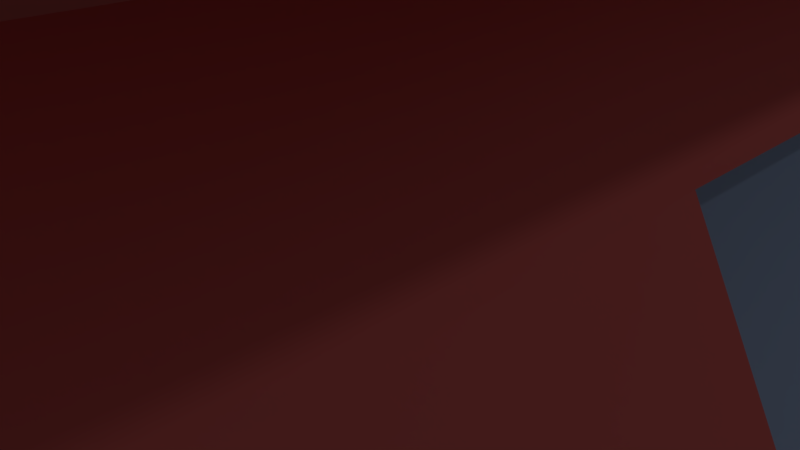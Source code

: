 # Source: hall_cargo_section.blend  (saved by Blender 2.78.0; exported with 4.5.12 LTS)
import bpy
from mathutils import Matrix  # noqa: F401  (used for matrix-valued properties, if any)

bpy.ops.wm.read_factory_settings(use_empty=True)
scene = bpy.context.scene
scene.name = 'Scene'

# ---- collections
col_collection_1 = bpy.data.collections.new('Collection 1'); scene.collection.children.link(col_collection_1)
col_collection_5 = bpy.data.collections.new('Collection 5'); scene.collection.children.link(col_collection_5)

# ---- materials (node trees are filled in below, after node groups)
mat_hull_basic = bpy.data.materials.new('Hull Basic')
mat_hull_basic.alpha_threshold = 0.0
mat_hull_basic.use_transparent_shadow = False
mat_hull_basic.diffuse_color = (0.8, 0.1678, 0.1586, 1.0)
mat_hull_basic.roughness = 0.5
mat_upper_door = bpy.data.materials.new('Upper Door')
mat_upper_door.alpha_threshold = 0.0
mat_upper_door.use_transparent_shadow = False
mat_upper_door.diffuse_color = (0.3993, 0.5348, 0.8, 1.0)
mat_upper_door.roughness = 0.5
mat_lower_door = bpy.data.materials.new('Lower Door')
mat_lower_door.alpha_threshold = 0.0
mat_lower_door.use_transparent_shadow = False
mat_lower_door.diffuse_color = (0.7478, 0.8, 0.464, 1.0)
mat_lower_door.roughness = 0.5

# ---- material node trees

# ---- world
world_world = bpy.data.worlds.new('World'); scene.world = world_world
world_world.color = (0.05088, 0.05088, 0.05088)
world_world.use_sun_shadow = False
world_world.sun_shadow_jitter_overblur = 0.0
world_world.cycles.sampling_method = 'MANUAL'

# ---- cameras
cam_camera = bpy.data.cameras.new('Camera')
cam_camera.clip_end = 100.0
cam_camera.lens = 35.0
cam_camera.sensor_width = 32.0
cam_camera.sensor_height = 18.0
cam_camera.ortho_scale = 7.314
cam_camera.dof.focus_distance = 0.0
cam_camera.dof.aperture_fstop = 128.0

# ---- lights
light_lamp = bpy.data.lights.new('Lamp', 'POINT')
light_lamp.transmission_factor = 0.0
light_lamp.cutoff_distance = 30.0
light_lamp.energy = 100.0
light_lamp.shadow_buffer_clip_start = 1.001
light_lamp.shadow_soft_size = 0.1
light_lamp.shadow_maximum_resolution = 0.006
light_lamp.use_absolute_resolution = True

# ---- meshes
me_cylinder_001 = bpy.data.meshes.new('Cylinder.001')
me_cylinder_001.from_pydata([(6.236, -3.215e-07, 4.167), (6.236, -2.0, 4.167), (6.929, -2.0, 2.87), (7.356, -2.726e-07, 1.463), (7.356, -2.0, 1.463), (7.5, -2.318e-07, 0.0), (7.5, -2.0, -6.182e-08), (5.619, -3.257e-07, 4.919), (5.619, -2.0, 4.919), (5.619, -2.0, 4.919), (5.619, -3.257e-07, 4.919), (7.387, -2.0, 6.687), (7.387, -3.257e-07, 6.687), (7.088, -3.257e-07, 6.388), (7.088, -2.0, 6.388), (7.711, -2.0, 6.149), (7.711, -3.257e-07, 6.149), (7.412, -3.257e-07, 5.85), (7.412, -2.0, 5.85), (4.167, -3.215e-07, 6.236), (4.167, -2.0, 6.236), (2.87, -3.029e-07, 6.929), (2.87, -2.0, 6.929), (1.463, -2.726e-07, 7.356), (1.463, -2.0, 7.356), (0.0, -2.318e-07, 7.5), (-6.182e-08, -2.0, 7.5), (4.919, -3.257e-07, 5.619), (4.919, -2.0, 5.619), (4.919, -2.0, 5.619), (4.919, -3.257e-07, 5.619), (6.687, -2.0, 7.387), (7.071, -2.0, 7.071), (7.071, -3.278e-07, 7.071), (6.687, -3.257e-07, 7.387), (6.388, -3.257e-07, 7.088), (6.388, -2.0, 7.088), (6.149, -2.0, 7.711), (6.149, -3.257e-07, 7.711), (5.85, -3.257e-07, 7.412), (5.85, -2.0, 7.412), (6.236, -1.067, 4.167), (6.929, -1.067, 2.87), (7.356, -1.067, 1.463), (7.5, -1.067, 0.0), (5.619, -1.067, 4.919), (5.619, -1.067, 4.919), (7.071, -1.067, 7.071), (7.387, -1.067, 6.687), (7.088, -1.067, 6.388), (7.711, -1.067, 6.149), (7.412, -1.067, 5.85), (4.167, -1.067, 6.236), (2.87, -1.067, 6.929), (1.463, -1.067, 7.356), (0.0, -1.067, 7.5), (4.919, -1.067, 5.619), (4.919, -1.067, 5.619), (6.687, -1.067, 7.387), (6.388, -1.067, 7.088), (6.149, -1.067, 7.711), (5.85, -1.067, 7.412), (5.83, -1.067, 3.999), (5.83, -3.215e-07, 3.999), (6.523, -3.029e-07, 2.702), (6.523, -1.067, 2.702), (6.95, -2.726e-07, 1.295), (6.95, -1.067, 1.295)], [], [(45, 8, 1, 41), (41, 1, 2, 42), (42, 2, 4, 43), (43, 4, 6, 44), (45, 7, 10, 46), (47, 32, 11, 48), (46, 10, 13, 49), (51, 17, 16, 50), (49, 13, 17, 51), (48, 11, 15, 50), (56, 52, 20, 28), (52, 53, 22, 20), (53, 54, 24, 22), (54, 55, 26, 24), (56, 57, 30, 27), (47, 58, 31, 32), (57, 59, 35, 30), (61, 60, 38, 39), (59, 61, 39, 35), (58, 60, 37, 31), (34, 38, 60, 58), (36, 40, 61, 59), (40, 37, 60, 61), (29, 36, 59, 57), (33, 34, 58, 47), (28, 29, 57, 56), (23, 25, 55, 54), (21, 23, 54, 53), (19, 21, 53, 52), (27, 19, 52, 56), (12, 48, 50, 16), (14, 49, 51, 18), (18, 51, 50, 15), (9, 46, 49, 14), (33, 47, 48, 12), (8, 45, 46, 9), (3, 43, 44, 5), (42, 43, 67, 65), (7, 45, 41, 0), (64, 65, 67, 66), (63, 62, 65, 64), (43, 3, 66, 67), (41, 42, 65, 62), (0, 41, 62, 63)])
me_cylinder_001.polygons.foreach_set('use_smooth', [True] * 44)
me_cylinder_001.polygons.foreach_set('material_index', [0, 0, 0, 0, 0, 0, 0, 0, 0, 0, 0, 0, 0, 0, 0, 0, 0, 0, 0, 0, 0, 0, 0, 0, 0, 0, 0, 0, 0, 0, 0, 0, 0, 0, 0, 0, 0, 0, 0, 2, 1, 0, 0, 0])
me_cylinder_001.materials.append(mat_hull_basic)
me_cylinder_001.materials.append(mat_upper_door)
me_cylinder_001.materials.append(mat_lower_door)
me_cylinder_001.use_remesh_preserve_volume = False
me_cylinder_001.use_remesh_preserve_attributes = False
me_cylinder_001.use_mirror_vertex_groups = False
me_cylinder_001.update()

# ---- objects
ob_lamp = bpy.data.objects.new('Lamp', light_lamp)
ob_camera = bpy.data.objects.new('Camera', cam_camera)
ob_hall_unmirrored_segment = bpy.data.objects.new('Hall Unmirrored Segment', me_cylinder_001)

# ---- transforms, parenting, visibility, modifiers, constraints
ob_lamp.location = (10.84, 1.005, 9.966)
ob_lamp.rotation_euler = (0.6503, 0.05522, 1.866)
ob_lamp.lock_rotations_4d = False
ob_lamp.empty_display_type = 'ARROWS'
ob_lamp.color = (0.0, 0.0, 0.0, 0.0)
ob_lamp.lineart.crease_threshold = 0.0
ob_camera.location = (7.481, -6.508, 5.344)
ob_camera.rotation_euler = (1.109, 0.0, 0.8149)
ob_camera.lock_rotations_4d = False
ob_camera.empty_display_type = 'ARROWS'
ob_camera.color = (0.0, 0.0, 0.0, 0.0)
ob_camera.display_type = 'WIRE'
ob_camera.lineart.crease_threshold = 0.0
ob_hall_unmirrored_segment.location = (0.0, 0.0, 0.0)
ob_hall_unmirrored_segment.scale = (1.0, 3.75, 1.0)
ob_hall_unmirrored_segment.lineart.crease_threshold = 0.0
_m = ob_hall_unmirrored_segment.modifiers.new('Mirror', 'MIRROR')
_m.use_axis = (True, True, True)

# ---- collection membership
col_collection_1.objects.link(ob_lamp)
col_collection_1.objects.link(ob_camera)
col_collection_5.objects.link(ob_hall_unmirrored_segment)

# ---- scene / render settings (as saved in the file)
scene.camera = ob_camera
scene.frame_start = 1; scene.frame_end = 250; scene.frame_set(1)
scene.render.engine = 'BLENDER_EEVEE_NEXT'
scene.render.resolution_percentage = 50
scene.render.dither_intensity = 0.0
scene.cycles.use_denoising = False
scene.cycles.samples = 128
scene.cycles.sampling_pattern = 'TABULATED_SOBOL'
scene.cycles.light_sampling_threshold = 0.0
scene.cycles.use_adaptive_sampling = False
scene.cycles.use_light_tree = False
scene.cycles.blur_glossy = 0.0
scene.cycles.sample_clamp_indirect = 0.0
scene.view_settings.view_transform = 'Standard'
bpy.context.view_layer.update()
